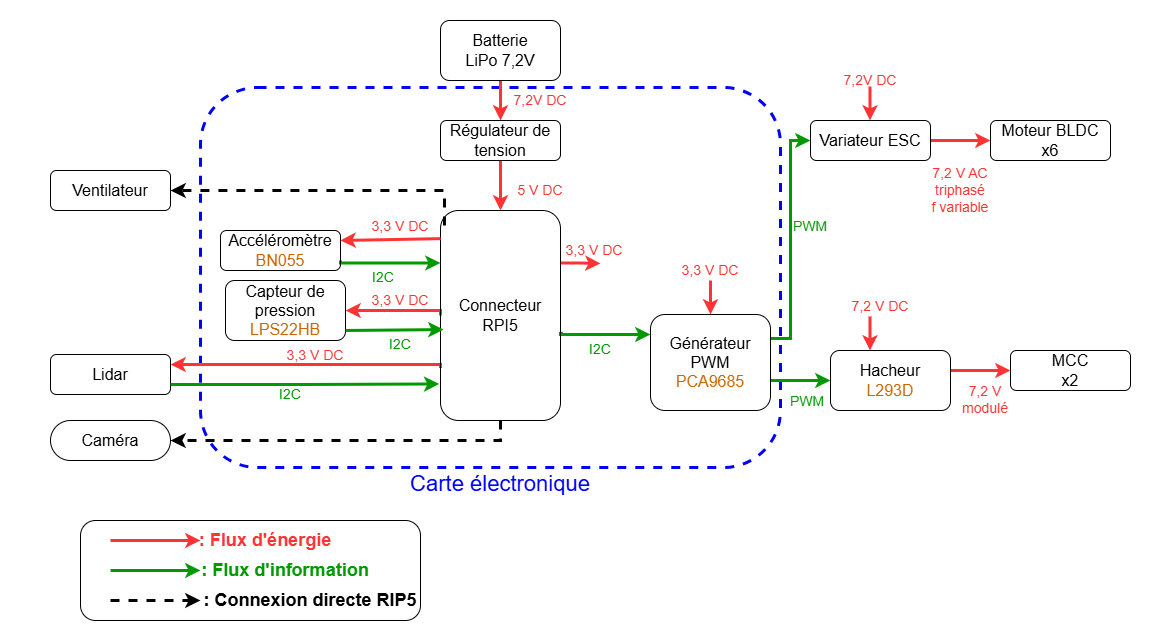

The diagram above was exported from draw.io. Its source (the exported page's mxGraphModel, read from the mxfile embedded in the PNG):
<mxGraphModel dx="2728" dy="616" grid="1" gridSize="10" guides="1" tooltips="1" connect="1" arrows="1" fold="1" page="1" pageScale="1" pageWidth="1169" pageHeight="827" math="0" shadow="0">
  <root>
    <mxCell id="0" />
    <mxCell id="1" parent="0" />
    <mxCell id="e9f8vw6QgaW-QeTZfGtw-4" parent="1" style="whiteSpace=wrap;html=1;strokeColor=none;" value="" vertex="1">
      <mxGeometry height="640" width="1170" x="-50" y="20" as="geometry" />
    </mxCell>
    <mxCell id="AOySpeCOa0UfUhunUuC--69" parent="1" style="rounded=1;whiteSpace=wrap;html=1;fillColor=none;dashed=1;strokeWidth=3;strokeColor=light-dark(#0000FF,#0000FF);" value="" vertex="1">
      <mxGeometry height="380" width="580" x="150" y="107" as="geometry" />
    </mxCell>
    <mxCell id="AOySpeCOa0UfUhunUuC--48" edge="1" parent="1" source="AOySpeCOa0UfUhunUuC--32" style="edgeStyle=orthogonalEdgeStyle;rounded=0;orthogonalLoop=1;jettySize=auto;html=1;exitX=0.5;exitY=1;exitDx=0;exitDy=0;entryX=0.5;entryY=0;entryDx=0;entryDy=0;strokeWidth=3;strokeColor=light-dark(#FF3333,#FF3333);" target="AOySpeCOa0UfUhunUuC--33">
      <mxGeometry relative="1" as="geometry" />
    </mxCell>
    <mxCell id="AOySpeCOa0UfUhunUuC--32" parent="1" style="rounded=1;whiteSpace=wrap;html=1;fontSize=16;fillColor=none;" value="Batterie&lt;div&gt;LiPo 7,2V&lt;/div&gt;" vertex="1">
      <mxGeometry height="60" width="120" x="390" y="40" as="geometry" />
    </mxCell>
    <mxCell id="AOySpeCOa0UfUhunUuC--49" edge="1" parent="1" source="AOySpeCOa0UfUhunUuC--33" style="edgeStyle=orthogonalEdgeStyle;rounded=0;orthogonalLoop=1;jettySize=auto;html=1;exitX=0.5;exitY=1;exitDx=0;exitDy=0;entryX=0.5;entryY=0;entryDx=0;entryDy=0;strokeWidth=3;strokeColor=light-dark(#FF3333,#FF3333);" target="AOySpeCOa0UfUhunUuC--35">
      <mxGeometry relative="1" as="geometry" />
    </mxCell>
    <mxCell id="AOySpeCOa0UfUhunUuC--33" parent="1" style="rounded=1;whiteSpace=wrap;html=1;fontSize=16;fillColor=none;" value="Régulateur de tension" vertex="1">
      <mxGeometry height="40" width="120" x="390" y="140" as="geometry" />
    </mxCell>
    <mxCell id="AOySpeCOa0UfUhunUuC--52" edge="1" parent="1" source="AOySpeCOa0UfUhunUuC--35" style="edgeStyle=orthogonalEdgeStyle;rounded=0;orthogonalLoop=1;jettySize=auto;html=1;exitX=0;exitY=0.75;exitDx=0;exitDy=0;entryX=1;entryY=0.25;entryDx=0;entryDy=0;strokeWidth=3;strokeColor=light-dark(#FF3333,#FF3333);" target="AOySpeCOa0UfUhunUuC--40">
      <mxGeometry relative="1" as="geometry">
        <Array as="points">
          <mxPoint x="390" y="384" />
        </Array>
      </mxGeometry>
    </mxCell>
    <mxCell id="AOySpeCOa0UfUhunUuC--53" edge="1" parent="1" source="AOySpeCOa0UfUhunUuC--35" style="edgeStyle=orthogonalEdgeStyle;rounded=0;orthogonalLoop=1;jettySize=auto;html=1;exitX=0.5;exitY=1;exitDx=0;exitDy=0;entryX=1;entryY=0.5;entryDx=0;entryDy=0;dashed=1;strokeWidth=3;" target="AOySpeCOa0UfUhunUuC--41">
      <mxGeometry relative="1" as="geometry" />
    </mxCell>
    <mxCell id="AOySpeCOa0UfUhunUuC--54" edge="1" parent="1" source="AOySpeCOa0UfUhunUuC--35" style="edgeStyle=orthogonalEdgeStyle;rounded=0;orthogonalLoop=1;jettySize=auto;html=1;exitX=0;exitY=0.5;exitDx=0;exitDy=0;entryX=1;entryY=0.5;entryDx=0;entryDy=0;strokeWidth=3;strokeColor=light-dark(#FF3333,#FF3333);" target="AOySpeCOa0UfUhunUuC--39">
      <mxGeometry relative="1" as="geometry">
        <Array as="points">
          <mxPoint x="390" y="330" />
        </Array>
      </mxGeometry>
    </mxCell>
    <mxCell id="AOySpeCOa0UfUhunUuC--58" edge="1" parent="1" source="AOySpeCOa0UfUhunUuC--35" style="edgeStyle=orthogonalEdgeStyle;rounded=0;orthogonalLoop=1;jettySize=auto;html=1;exitX=0.033;exitY=0.071;exitDx=0;exitDy=0;entryX=1;entryY=0.5;entryDx=0;entryDy=0;exitPerimeter=0;dashed=1;strokeWidth=3;" target="AOySpeCOa0UfUhunUuC--36">
      <mxGeometry relative="1" as="geometry">
        <Array as="points">
          <mxPoint x="394" y="210" />
        </Array>
      </mxGeometry>
    </mxCell>
    <mxCell id="AOySpeCOa0UfUhunUuC--59" edge="1" parent="1" source="AOySpeCOa0UfUhunUuC--35" style="edgeStyle=orthogonalEdgeStyle;rounded=0;orthogonalLoop=1;jettySize=auto;html=1;exitX=1;exitY=0.25;exitDx=0;exitDy=0;strokeWidth=3;strokeColor=light-dark(#FF3333,#FF3333);">
      <mxGeometry relative="1" as="geometry">
        <mxPoint x="550" y="283" as="targetPoint" />
      </mxGeometry>
    </mxCell>
    <mxCell id="AOySpeCOa0UfUhunUuC--60" edge="1" parent="1" source="AOySpeCOa0UfUhunUuC--35" style="edgeStyle=orthogonalEdgeStyle;rounded=0;orthogonalLoop=1;jettySize=auto;html=1;exitX=1.02;exitY=0.585;exitDx=0;exitDy=0;strokeWidth=3;strokeColor=light-dark(#009900,#009900);exitPerimeter=0;" target="AOySpeCOa0UfUhunUuC--42">
      <mxGeometry relative="1" as="geometry">
        <Array as="points">
          <mxPoint x="510" y="353" />
          <mxPoint x="510" y="354" />
        </Array>
      </mxGeometry>
    </mxCell>
    <mxCell id="AOySpeCOa0UfUhunUuC--35" parent="1" style="rounded=1;whiteSpace=wrap;html=1;fontSize=16;fillColor=none;" value="Connecteur&lt;div&gt;RPI5&lt;/div&gt;" vertex="1">
      <mxGeometry height="210" width="120" x="390" y="230" as="geometry" />
    </mxCell>
    <mxCell id="AOySpeCOa0UfUhunUuC--36" parent="1" style="rounded=1;whiteSpace=wrap;html=1;fontSize=16;fillColor=none;" value="Ventilateur" vertex="1">
      <mxGeometry height="40" width="120" y="190" as="geometry" />
    </mxCell>
    <mxCell id="AOySpeCOa0UfUhunUuC--73" edge="1" parent="1" source="AOySpeCOa0UfUhunUuC--37" style="edgeStyle=orthogonalEdgeStyle;rounded=0;orthogonalLoop=1;jettySize=auto;html=1;exitX=1;exitY=0.75;exitDx=0;exitDy=0;entryX=0;entryY=0.25;entryDx=0;entryDy=0;strokeWidth=3;strokeColor=light-dark(#009900,#009900);" target="AOySpeCOa0UfUhunUuC--35">
      <mxGeometry relative="1" as="geometry">
        <Array as="points">
          <mxPoint x="290" y="283" />
        </Array>
      </mxGeometry>
    </mxCell>
    <mxCell id="AOySpeCOa0UfUhunUuC--37" parent="1" style="rounded=1;whiteSpace=wrap;html=1;fontSize=16;fillColor=none;" value="Accéléromètre&lt;div&gt;&lt;font style=&quot;color: rgb(204, 102, 0);&quot;&gt;BN055&lt;/font&gt;&lt;/div&gt;" vertex="1">
      <mxGeometry height="40" width="120" x="170" y="250" as="geometry" />
    </mxCell>
    <mxCell id="AOySpeCOa0UfUhunUuC--39" parent="1" style="rounded=1;whiteSpace=wrap;html=1;fontSize=16;fillColor=none;" value="Capteur de pression&lt;div&gt;&lt;font style=&quot;color: rgb(204, 102, 0);&quot;&gt;LPS22HB&lt;/font&gt;&lt;/div&gt;" vertex="1">
      <mxGeometry height="60" width="120" x="175" y="300" as="geometry" />
    </mxCell>
    <mxCell id="AOySpeCOa0UfUhunUuC--40" parent="1" style="rounded=1;whiteSpace=wrap;html=1;fontSize=16;fillColor=none;" value="Lidar" vertex="1">
      <mxGeometry height="40" width="120" y="374" as="geometry" />
    </mxCell>
    <mxCell id="AOySpeCOa0UfUhunUuC--41" parent="1" style="rounded=1;whiteSpace=wrap;html=1;fontSize=16;arcSize=50;fillColor=none;" value="Caméra" vertex="1">
      <mxGeometry height="40" width="120" y="440" as="geometry" />
    </mxCell>
    <mxCell id="AOySpeCOa0UfUhunUuC--62" edge="1" parent="1" style="edgeStyle=orthogonalEdgeStyle;rounded=0;orthogonalLoop=1;jettySize=auto;html=1;entryX=0;entryY=0.5;entryDx=0;entryDy=0;strokeColor=light-dark(#009900,#009900);strokeWidth=3;" target="AOySpeCOa0UfUhunUuC--43">
      <mxGeometry relative="1" as="geometry">
        <Array as="points">
          <mxPoint x="720" y="400" />
        </Array>
        <mxPoint x="720" y="400" as="sourcePoint" />
      </mxGeometry>
    </mxCell>
    <mxCell id="AOySpeCOa0UfUhunUuC--63" edge="1" parent="1" source="AOySpeCOa0UfUhunUuC--42" style="edgeStyle=orthogonalEdgeStyle;rounded=0;orthogonalLoop=1;jettySize=auto;html=1;exitX=1;exitY=0.25;exitDx=0;exitDy=0;entryX=0;entryY=0.5;entryDx=0;entryDy=0;strokeWidth=3;strokeColor=light-dark(#009900,#009900);" target="AOySpeCOa0UfUhunUuC--44">
      <mxGeometry relative="1" as="geometry" />
    </mxCell>
    <mxCell id="AOySpeCOa0UfUhunUuC--42" parent="1" style="rounded=1;whiteSpace=wrap;html=1;fillColor=none;" value="&lt;font style=&quot;font-size: 16px;&quot;&gt;Générateur PWM&lt;/font&gt;&lt;div&gt;&lt;font style=&quot;font-size: 16px; color: rgb(204, 102, 0);&quot;&gt;PCA9685&lt;/font&gt;&lt;/div&gt;" vertex="1">
      <mxGeometry height="96" width="120" x="600" y="334" as="geometry" />
    </mxCell>
    <mxCell id="AOySpeCOa0UfUhunUuC--65" edge="1" parent="1" source="AOySpeCOa0UfUhunUuC--43" style="edgeStyle=orthogonalEdgeStyle;rounded=0;orthogonalLoop=1;jettySize=auto;html=1;strokeWidth=3;strokeColor=light-dark(#FF3333,#FF3333);exitX=0.999;exitY=0.333;exitDx=0;exitDy=0;exitPerimeter=0;" target="AOySpeCOa0UfUhunUuC--46">
      <mxGeometry relative="1" as="geometry">
        <Array as="points">
          <mxPoint x="910" y="390" />
          <mxPoint x="910" y="390" />
        </Array>
        <mxPoint x="901" y="390" as="sourcePoint" />
      </mxGeometry>
    </mxCell>
    <mxCell id="AOySpeCOa0UfUhunUuC--43" parent="1" style="rounded=1;whiteSpace=wrap;html=1;fontSize=16;fillColor=none;" value="Hacheur&lt;div&gt;&lt;font style=&quot;color: rgb(204, 102, 0);&quot;&gt;L293D&lt;/font&gt;&lt;/div&gt;" vertex="1">
      <mxGeometry height="60" width="120" x="780" y="370" as="geometry" />
    </mxCell>
    <mxCell id="AOySpeCOa0UfUhunUuC--64" edge="1" parent="1" source="AOySpeCOa0UfUhunUuC--44" style="edgeStyle=orthogonalEdgeStyle;rounded=0;orthogonalLoop=1;jettySize=auto;html=1;exitX=1;exitY=0.5;exitDx=0;exitDy=0;entryX=0;entryY=0.5;entryDx=0;entryDy=0;strokeWidth=3;strokeColor=light-dark(#FF3333,#FF3333);" target="AOySpeCOa0UfUhunUuC--45">
      <mxGeometry relative="1" as="geometry" />
    </mxCell>
    <mxCell id="AOySpeCOa0UfUhunUuC--44" parent="1" style="rounded=1;whiteSpace=wrap;html=1;fontSize=16;fillColor=none;" value="Variateur ESC" vertex="1">
      <mxGeometry height="40" width="120" x="760" y="140" as="geometry" />
    </mxCell>
    <mxCell id="AOySpeCOa0UfUhunUuC--45" parent="1" style="rounded=1;whiteSpace=wrap;html=1;fontSize=16;fillColor=none;" value="Moteur BLDC&lt;div&gt;x6&lt;/div&gt;" vertex="1">
      <mxGeometry height="40" width="120" x="940" y="140" as="geometry" />
    </mxCell>
    <mxCell id="AOySpeCOa0UfUhunUuC--46" parent="1" style="rounded=1;whiteSpace=wrap;html=1;fontSize=16;fillColor=none;" value="MCC&lt;div&gt;x2&lt;/div&gt;" vertex="1">
      <mxGeometry height="40" width="120" x="960" y="370" as="geometry" />
    </mxCell>
    <mxCell id="AOySpeCOa0UfUhunUuC--55" edge="1" parent="1" style="edgeStyle=orthogonalEdgeStyle;rounded=0;orthogonalLoop=1;jettySize=auto;html=1;entryX=0.025;entryY=0.567;entryDx=0;entryDy=0;entryPerimeter=0;strokeWidth=3;strokeColor=light-dark(#009900,#009900);" target="AOySpeCOa0UfUhunUuC--35">
      <mxGeometry relative="1" as="geometry">
        <Array as="points">
          <mxPoint x="295" y="350" />
        </Array>
        <mxPoint x="295" y="350" as="sourcePoint" />
      </mxGeometry>
    </mxCell>
    <mxCell id="AOySpeCOa0UfUhunUuC--61" edge="1" parent="1" style="endArrow=classic;html=1;rounded=0;entryX=0.5;entryY=0;entryDx=0;entryDy=0;strokeColor=light-dark(#FF3333,#FF3333);strokeWidth=3;" target="AOySpeCOa0UfUhunUuC--42" value="">
      <mxGeometry height="50" relative="1" width="50" as="geometry">
        <mxPoint x="660" y="300" as="sourcePoint" />
        <mxPoint x="770" y="280" as="targetPoint" />
      </mxGeometry>
    </mxCell>
    <mxCell id="AOySpeCOa0UfUhunUuC--67" edge="1" parent="1" style="endArrow=classic;html=1;rounded=0;entryX=0.5;entryY=0;entryDx=0;entryDy=0;strokeWidth=3;strokeColor=light-dark(#FF3333,#FF3333);" value="">
      <mxGeometry height="50" relative="1" width="50" as="geometry">
        <Array as="points">
          <mxPoint x="819.5" y="356" />
        </Array>
        <mxPoint x="819.5" y="336" as="sourcePoint" />
        <mxPoint x="819.5" y="370" as="targetPoint" />
      </mxGeometry>
    </mxCell>
    <mxCell id="AOySpeCOa0UfUhunUuC--68" edge="1" parent="1" style="endArrow=classic;html=1;rounded=0;entryX=0.5;entryY=0;entryDx=0;entryDy=0;strokeWidth=3;strokeColor=light-dark(#FF3333,#FF3333);" value="">
      <mxGeometry height="50" relative="1" width="50" as="geometry">
        <mxPoint x="819.5" y="106" as="sourcePoint" />
        <mxPoint x="819.5" y="140" as="targetPoint" />
      </mxGeometry>
    </mxCell>
    <mxCell id="AOySpeCOa0UfUhunUuC--72" edge="1" parent="1" source="AOySpeCOa0UfUhunUuC--40" style="edgeStyle=orthogonalEdgeStyle;rounded=0;orthogonalLoop=1;jettySize=auto;html=1;exitX=1;exitY=0.75;exitDx=0;exitDy=0;entryX=-0.01;entryY=0.826;entryDx=0;entryDy=0;entryPerimeter=0;strokeWidth=3;strokeColor=light-dark(#009900,#009900);" target="AOySpeCOa0UfUhunUuC--35">
      <mxGeometry relative="1" as="geometry" />
    </mxCell>
    <mxCell id="AOySpeCOa0UfUhunUuC--74" edge="1" parent="1" source="AOySpeCOa0UfUhunUuC--35" style="endArrow=classic;html=1;rounded=0;entryX=1;entryY=0.25;entryDx=0;entryDy=0;strokeWidth=3;strokeColor=light-dark(#FF3333,#FF3333);exitX=0.001;exitY=0.134;exitDx=0;exitDy=0;exitPerimeter=0;" target="AOySpeCOa0UfUhunUuC--37" value="">
      <mxGeometry height="50" relative="1" width="50" as="geometry">
        <mxPoint x="380" y="260" as="sourcePoint" />
        <mxPoint x="610" y="290" as="targetPoint" />
      </mxGeometry>
    </mxCell>
    <mxCell id="AOySpeCOa0UfUhunUuC--77" parent="1" style="whiteSpace=wrap;html=1;aspect=fixed;fillColor=none;strokeColor=none;labelBackgroundColor=none;" value="&lt;font style=&quot;color: light-dark(rgb(255, 51, 51), rgb(255, 51, 51)); font-size: 14px;&quot;&gt;7,2V DC&lt;/font&gt;" vertex="1">
      <mxGeometry height="80" width="80" x="450" y="80" as="geometry" />
    </mxCell>
    <mxCell id="AOySpeCOa0UfUhunUuC--79" parent="1" style="whiteSpace=wrap;html=1;aspect=fixed;fillColor=none;strokeColor=none;labelBackgroundColor=none;" value="&lt;font style=&quot;font-size: 14px; color: light-dark(rgb(255, 51, 51), rgb(255, 51, 51));&quot;&gt;3,3 V DC&lt;/font&gt;" vertex="1">
      <mxGeometry height="60" width="60" x="320" y="290" as="geometry" />
    </mxCell>
    <mxCell id="AOySpeCOa0UfUhunUuC--80" parent="1" style="whiteSpace=wrap;html=1;aspect=fixed;fillColor=none;strokeColor=none;labelBackgroundColor=none;" value="&lt;font style=&quot;font-size: 14px; color: light-dark(rgb(255, 51, 51), rgb(255, 51, 51));&quot;&gt;5 V DC&lt;/font&gt;" vertex="1">
      <mxGeometry height="80" width="80" x="450" y="170" as="geometry" />
    </mxCell>
    <mxCell id="AOySpeCOa0UfUhunUuC--87" parent="1" style="whiteSpace=wrap;html=1;aspect=fixed;fillColor=none;strokeColor=none;labelBackgroundColor=none;" value="&lt;font style=&quot;font-size: 14px; color: light-dark(rgb(255, 51, 51), rgb(255, 51, 51));&quot;&gt;3,3 V DC&lt;/font&gt;" vertex="1">
      <mxGeometry height="60" width="60" x="630" y="260" as="geometry" />
    </mxCell>
    <mxCell id="AOySpeCOa0UfUhunUuC--89" parent="1" style="whiteSpace=wrap;html=1;aspect=fixed;fillColor=none;strokeColor=none;labelBackgroundColor=none;" value="&lt;font style=&quot;font-size: 14px; color: light-dark(rgb(255, 51, 51), rgb(255, 51, 51));&quot;&gt;7,2 V DC&lt;/font&gt;" vertex="1">
      <mxGeometry height="80" width="80" x="790" y="286" as="geometry" />
    </mxCell>
    <mxCell id="AOySpeCOa0UfUhunUuC--90" parent="1" style="whiteSpace=wrap;html=1;aspect=fixed;fillColor=none;strokeColor=none;labelBackgroundColor=none;" value="&lt;font style=&quot;color: light-dark(rgb(255, 51, 51), rgb(255, 51, 51)); font-size: 14px;&quot;&gt;7,2 V modulé&lt;/font&gt;" vertex="1">
      <mxGeometry height="50" width="50" x="910" y="394" as="geometry" />
    </mxCell>
    <mxCell id="AOySpeCOa0UfUhunUuC--91" parent="1" style="whiteSpace=wrap;html=1;aspect=fixed;fillColor=none;strokeColor=none;labelBackgroundColor=none;" value="&lt;font style=&quot;font-size: 14px; color: light-dark(rgb(255, 51, 51), rgb(255, 51, 51));&quot;&gt;7,2 V AC triphasé&lt;/font&gt;&lt;div&gt;&lt;font style=&quot;font-size: 14px; color: light-dark(rgb(255, 51, 51), rgb(255, 51, 51));&quot;&gt;f variable&lt;/font&gt;&lt;/div&gt;" vertex="1">
      <mxGeometry height="80" width="80" x="870" y="170" as="geometry" />
    </mxCell>
    <mxCell id="AOySpeCOa0UfUhunUuC--92" parent="1" style="whiteSpace=wrap;html=1;aspect=fixed;fillColor=none;strokeColor=none;labelBackgroundColor=none;" value="&lt;font style=&quot;&quot;&gt;&lt;font style=&quot;font-size: 14px; color: light-dark(rgb(0, 153, 0), rgb(0, 153, 0));&quot;&gt;I2C&lt;/font&gt;&lt;/font&gt;" vertex="1">
      <mxGeometry height="80" width="80" x="200" y="374" as="geometry" />
    </mxCell>
    <mxCell id="AOySpeCOa0UfUhunUuC--101" parent="1" style="whiteSpace=wrap;html=1;aspect=fixed;fillColor=none;strokeColor=none;labelBackgroundColor=none;" value="&lt;font style=&quot;&quot;&gt;&lt;font style=&quot;font-size: 14px; color: light-dark(rgb(0, 153, 0), rgb(0, 153, 0));&quot;&gt;PWM&lt;/font&gt;&lt;/font&gt;" vertex="1">
      <mxGeometry height="80" width="80" x="720" y="206" as="geometry" />
    </mxCell>
    <mxCell id="AOySpeCOa0UfUhunUuC--104" parent="1" style="whiteSpace=wrap;html=1;aspect=fixed;fillColor=none;strokeColor=none;labelBackgroundColor=none;" value="&lt;font style=&quot;&quot;&gt;&lt;font style=&quot;font-size: 14px; color: light-dark(rgb(0, 153, 0), rgb(0, 153, 0));&quot;&gt;PWM&lt;/font&gt;&lt;/font&gt;" vertex="1">
      <mxGeometry height="54" width="54" x="730" y="394" as="geometry" />
    </mxCell>
    <mxCell id="AOySpeCOa0UfUhunUuC--109" parent="1" style="whiteSpace=wrap;html=1;aspect=fixed;fillColor=none;strokeColor=none;labelBackgroundColor=none;" value="&lt;font style=&quot;&quot;&gt;&lt;font style=&quot;font-size: 14px; color: light-dark(rgb(0, 153, 0), rgb(0, 153, 0));&quot;&gt;I2C&lt;/font&gt;&lt;/font&gt;" vertex="1">
      <mxGeometry height="46" width="46" x="310" y="274" as="geometry" />
    </mxCell>
    <mxCell id="AOySpeCOa0UfUhunUuC--111" parent="1" style="whiteSpace=wrap;html=1;aspect=fixed;fillColor=none;strokeColor=none;labelBackgroundColor=none;" value="&lt;font style=&quot;&quot;&gt;&lt;font style=&quot;font-size: 14px; color: light-dark(rgb(0, 153, 0), rgb(0, 153, 0));&quot;&gt;I2C&lt;/font&gt;&lt;/font&gt;" vertex="1">
      <mxGeometry height="50" width="50" x="325" y="339" as="geometry" />
    </mxCell>
    <mxCell id="AOySpeCOa0UfUhunUuC--112" parent="1" style="whiteSpace=wrap;html=1;aspect=fixed;fillColor=none;strokeColor=none;labelBackgroundColor=none;" value="&lt;font style=&quot;&quot;&gt;&lt;font style=&quot;font-size: 14px; color: light-dark(rgb(0, 153, 0), rgb(0, 153, 0));&quot;&gt;I2C&lt;/font&gt;&lt;/font&gt;" vertex="1">
      <mxGeometry height="40" width="40" x="530" y="349" as="geometry" />
    </mxCell>
    <mxCell id="AOySpeCOa0UfUhunUuC--123" parent="1" style="whiteSpace=wrap;html=1;aspect=fixed;fillColor=none;strokeColor=none;labelBackgroundColor=none;" value="&lt;font style=&quot;font-size: 14px; color: light-dark(rgb(255, 51, 51), rgb(255, 51, 51));&quot;&gt;3,3 V DC&lt;/font&gt;" vertex="1">
      <mxGeometry height="60" width="60" x="320" y="216" as="geometry" />
    </mxCell>
    <mxCell id="AOySpeCOa0UfUhunUuC--124" parent="1" style="whiteSpace=wrap;html=1;aspect=fixed;fillColor=none;strokeColor=none;labelBackgroundColor=none;" value="&lt;font style=&quot;font-size: 14px; color: light-dark(rgb(255, 51, 51), rgb(255, 51, 51));&quot;&gt;3,3 V DC&lt;/font&gt;" vertex="1">
      <mxGeometry height="70" width="70" x="230" y="340" as="geometry" />
    </mxCell>
    <mxCell id="AOySpeCOa0UfUhunUuC--125" parent="1" style="whiteSpace=wrap;html=1;aspect=fixed;fillColor=none;strokeColor=none;labelBackgroundColor=none;" value="&lt;font style=&quot;font-size: 14px; color: light-dark(rgb(255, 51, 51), rgb(255, 51, 51));&quot;&gt;3,3 V DC&lt;/font&gt;" vertex="1">
      <mxGeometry height="80" width="80" x="504" y="230" as="geometry" />
    </mxCell>
    <mxCell id="AOySpeCOa0UfUhunUuC--129" parent="1" style="whiteSpace=wrap;html=1;aspect=fixed;fillColor=none;strokeColor=none;" value="&lt;font style=&quot;&quot;&gt;&lt;font style=&quot;color: light-dark(rgb(0, 0, 255), rgb(0, 0, 255)); font-size: 22px;&quot;&gt;Carte électronique&lt;/font&gt;&lt;/font&gt;" vertex="1">
      <mxGeometry height="220" width="220" x="340" y="394" as="geometry" />
    </mxCell>
    <mxCell id="AOySpeCOa0UfUhunUuC--130" parent="1" style="whiteSpace=wrap;html=1;aspect=fixed;fillColor=none;strokeColor=none;labelBackgroundColor=none;" value="&lt;font style=&quot;color: light-dark(rgb(255, 51, 51), rgb(255, 51, 51)); font-size: 14px;&quot;&gt;7,2V DC&lt;/font&gt;" vertex="1">
      <mxGeometry height="80" width="80" x="780" y="60" as="geometry" />
    </mxCell>
    <mxCell id="AOySpeCOa0UfUhunUuC--131" edge="1" parent="1" source="AOySpeCOa0UfUhunUuC--130" style="edgeStyle=orthogonalEdgeStyle;rounded=0;orthogonalLoop=1;jettySize=auto;html=1;exitX=0.5;exitY=1;exitDx=0;exitDy=0;" target="AOySpeCOa0UfUhunUuC--130">
      <mxGeometry relative="1" as="geometry" />
    </mxCell>
    <mxCell id="AOySpeCOa0UfUhunUuC--133" edge="1" parent="1" style="endArrow=classic;html=1;rounded=0;entryX=0.5;entryY=0;entryDx=0;entryDy=0;strokeWidth=3;strokeColor=light-dark(#FF3333,#FF3333);" value="">
      <mxGeometry height="50" relative="1" width="50" as="geometry">
        <mxPoint x="60" y="560" as="sourcePoint" />
        <mxPoint x="150" y="560" as="targetPoint" />
      </mxGeometry>
    </mxCell>
    <mxCell id="AOySpeCOa0UfUhunUuC--134" edge="1" parent="1" style="endArrow=classic;html=1;rounded=0;entryX=0.5;entryY=0;entryDx=0;entryDy=0;strokeWidth=3;strokeColor=light-dark(#009900,#009900);" value="">
      <mxGeometry height="50" relative="1" width="50" as="geometry">
        <mxPoint x="60" y="590" as="sourcePoint" />
        <mxPoint x="150" y="590" as="targetPoint" />
      </mxGeometry>
    </mxCell>
    <mxCell id="AOySpeCOa0UfUhunUuC--136" parent="1" style="rounded=1;whiteSpace=wrap;html=1;fillColor=none;" value="" vertex="1">
      <mxGeometry height="100" width="340" x="30" y="540" as="geometry" />
    </mxCell>
    <mxCell id="AOySpeCOa0UfUhunUuC--138" edge="1" parent="1" style="endArrow=classic;html=1;rounded=0;entryX=0.5;entryY=0;entryDx=0;entryDy=0;strokeWidth=3;strokeColor=light-dark(#000000,#009900);dashed=1;" value="">
      <mxGeometry height="50" relative="1" width="50" as="geometry">
        <mxPoint x="60" y="620" as="sourcePoint" />
        <mxPoint x="150" y="620" as="targetPoint" />
      </mxGeometry>
    </mxCell>
    <mxCell id="AOySpeCOa0UfUhunUuC--140" parent="1" style="rounded=0;whiteSpace=wrap;html=1;fillColor=none;strokeColor=none;fontStyle=1" value="&lt;font style=&quot;font-size: 18px; color: light-dark(rgb(255, 51, 51), rgb(255, 51, 51));&quot;&gt;: Flux d'énergie&lt;/font&gt;" vertex="1">
      <mxGeometry height="60" width="150" x="140" y="530" as="geometry" />
    </mxCell>
    <mxCell id="AOySpeCOa0UfUhunUuC--141" parent="1" style="rounded=0;whiteSpace=wrap;html=1;fillColor=none;strokeColor=none;fontStyle=1" value="&lt;font style=&quot;font-size: 18px; color: light-dark(rgb(0, 153, 0), rgb(0, 153, 0));&quot;&gt;: Flux d'information&lt;/font&gt;" vertex="1">
      <mxGeometry height="60" width="170" x="150" y="560" as="geometry" />
    </mxCell>
    <mxCell id="AOySpeCOa0UfUhunUuC--143" parent="1" style="rounded=0;whiteSpace=wrap;html=1;fillColor=none;strokeColor=none;fontColor=#000000;" value="&lt;font style=&quot;font-size: 18px;&quot;&gt;&lt;b&gt;: Connexion directe RIP5&lt;/b&gt;&lt;/font&gt;" vertex="1">
      <mxGeometry height="60" width="220" x="150" y="590" as="geometry" />
    </mxCell>
  </root>
</mxGraphModel>